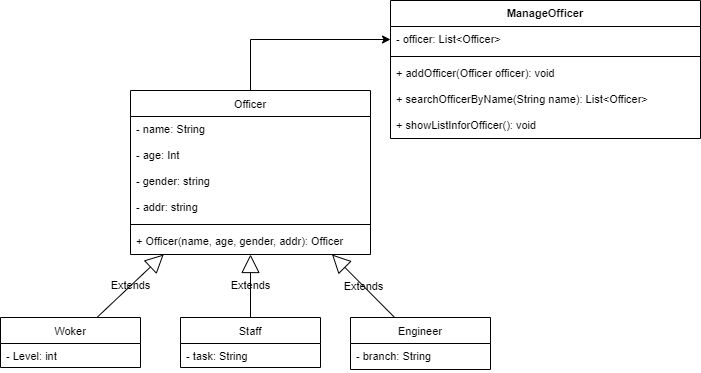

The diagram above was exported from draw.io. Its source (the exported page's mxGraphModel, read from the mxfile embedded in the PNG):
<mxGraphModel dx="777" dy="400" grid="1" gridSize="10" guides="1" tooltips="1" connect="1" arrows="1" fold="1" page="1" pageScale="1" pageWidth="827" pageHeight="1169" math="0" shadow="0">
  <root>
    <mxCell id="0" />
    <mxCell id="CIpO9eHIWpn6TuVcgwN9-46" value="Untitled Layer" parent="0" />
    <mxCell id="uTI6LIiG9vFyKYSYGDAN-4" style="edgeStyle=orthogonalEdgeStyle;rounded=0;orthogonalLoop=1;jettySize=auto;html=1;entryX=0;entryY=0.5;entryDx=0;entryDy=0;" parent="CIpO9eHIWpn6TuVcgwN9-46" source="CIpO9eHIWpn6TuVcgwN9-47" target="CIpO9eHIWpn6TuVcgwN9-68" edge="1">
      <mxGeometry relative="1" as="geometry">
        <mxPoint x="550" y="386" as="targetPoint" />
      </mxGeometry>
    </mxCell>
    <mxCell id="CIpO9eHIWpn6TuVcgwN9-47" value="Officer" style="swimlane;fontStyle=0;childLayout=stackLayout;horizontal=1;startSize=26;fillColor=none;horizontalStack=0;resizeParent=1;resizeParentMax=0;resizeLast=0;collapsible=1;marginBottom=0;fontSize=11;labelBackgroundColor=none;labelBorderColor=none;" parent="CIpO9eHIWpn6TuVcgwN9-46" vertex="1">
      <mxGeometry x="190" y="270" width="240" height="164" as="geometry" />
    </mxCell>
    <mxCell id="CIpO9eHIWpn6TuVcgwN9-48" value="- name: String    " style="text;strokeColor=none;fillColor=none;align=left;verticalAlign=top;spacingLeft=4;spacingRight=4;overflow=hidden;rotatable=0;points=[[0,0.5],[1,0.5]];portConstraint=eastwest;fontSize=11;labelBackgroundColor=none;labelBorderColor=none;" parent="CIpO9eHIWpn6TuVcgwN9-47" vertex="1">
      <mxGeometry y="26" width="240" height="26" as="geometry" />
    </mxCell>
    <mxCell id="CIpO9eHIWpn6TuVcgwN9-49" value="- age: Int" style="text;strokeColor=none;fillColor=none;align=left;verticalAlign=top;spacingLeft=4;spacingRight=4;overflow=hidden;rotatable=0;points=[[0,0.5],[1,0.5]];portConstraint=eastwest;fontSize=11;labelBackgroundColor=none;labelBorderColor=none;" parent="CIpO9eHIWpn6TuVcgwN9-47" vertex="1">
      <mxGeometry y="52" width="240" height="26" as="geometry" />
    </mxCell>
    <mxCell id="CIpO9eHIWpn6TuVcgwN9-50" value="- gender: string " style="text;strokeColor=none;align=left;verticalAlign=top;spacingLeft=4;spacingRight=4;overflow=hidden;rotatable=0;points=[[0,0.5],[1,0.5]];portConstraint=eastwest;shadow=0;fontSize=11;labelBackgroundColor=none;labelBorderColor=none;" parent="CIpO9eHIWpn6TuVcgwN9-47" vertex="1">
      <mxGeometry y="78" width="240" height="26" as="geometry" />
    </mxCell>
    <mxCell id="CIpO9eHIWpn6TuVcgwN9-51" value="- addr: string " style="text;strokeColor=none;align=left;verticalAlign=top;spacingLeft=4;spacingRight=4;overflow=hidden;rotatable=0;points=[[0,0.5],[1,0.5]];portConstraint=eastwest;shadow=0;fontSize=11;labelBackgroundColor=none;labelBorderColor=none;" parent="CIpO9eHIWpn6TuVcgwN9-47" vertex="1">
      <mxGeometry y="104" width="240" height="26" as="geometry" />
    </mxCell>
    <mxCell id="CIpO9eHIWpn6TuVcgwN9-79" value="" style="line;strokeWidth=1;fillColor=none;align=left;verticalAlign=middle;spacingTop=-1;spacingLeft=3;spacingRight=3;rotatable=0;labelPosition=right;points=[];portConstraint=eastwest;shadow=0;labelBackgroundColor=none;fontSize=11;" parent="CIpO9eHIWpn6TuVcgwN9-47" vertex="1">
      <mxGeometry y="130" width="240" height="8" as="geometry" />
    </mxCell>
    <mxCell id="CIpO9eHIWpn6TuVcgwN9-78" value="+ Officer(name, age, gender, addr): Officer " style="text;strokeColor=none;align=left;verticalAlign=top;spacingLeft=4;spacingRight=4;overflow=hidden;rotatable=0;points=[[0,0.5],[1,0.5]];portConstraint=eastwest;shadow=0;fontSize=11;labelBackgroundColor=none;labelBorderColor=none;" parent="CIpO9eHIWpn6TuVcgwN9-47" vertex="1">
      <mxGeometry y="138" width="240" height="26" as="geometry" />
    </mxCell>
    <mxCell id="CIpO9eHIWpn6TuVcgwN9-52" value="Woker" style="swimlane;fontStyle=0;childLayout=stackLayout;horizontal=1;startSize=26;fillColor=none;horizontalStack=0;resizeParent=1;resizeParentMax=0;resizeLast=0;collapsible=1;marginBottom=0;shadow=0;fontSize=11;labelBackgroundColor=none;labelBorderColor=none;" parent="CIpO9eHIWpn6TuVcgwN9-46" vertex="1">
      <mxGeometry x="60" y="497" width="140" height="50" as="geometry" />
    </mxCell>
    <mxCell id="uTI6LIiG9vFyKYSYGDAN-1" value="- Level: int" style="text;strokeColor=none;fillColor=none;align=left;verticalAlign=top;spacingLeft=4;spacingRight=4;overflow=hidden;rotatable=0;points=[[0,0.5],[1,0.5]];portConstraint=eastwest;fontSize=11;labelBackgroundColor=none;labelBorderColor=none;" parent="CIpO9eHIWpn6TuVcgwN9-52" vertex="1">
      <mxGeometry y="26" width="140" height="24" as="geometry" />
    </mxCell>
    <mxCell id="CIpO9eHIWpn6TuVcgwN9-56" value="Staff" style="swimlane;fontStyle=0;childLayout=stackLayout;horizontal=1;startSize=26;fillColor=none;horizontalStack=0;resizeParent=1;resizeParentMax=0;resizeLast=0;collapsible=1;marginBottom=0;shadow=0;fontSize=11;labelBackgroundColor=none;labelBorderColor=none;" parent="CIpO9eHIWpn6TuVcgwN9-46" vertex="1">
      <mxGeometry x="240" y="497" width="140" height="50" as="geometry" />
    </mxCell>
    <mxCell id="CIpO9eHIWpn6TuVcgwN9-57" value="- task: String" style="text;strokeColor=none;fillColor=none;align=left;verticalAlign=top;spacingLeft=4;spacingRight=4;overflow=hidden;rotatable=0;points=[[0,0.5],[1,0.5]];portConstraint=eastwest;fontSize=11;labelBackgroundColor=none;labelBorderColor=none;" parent="CIpO9eHIWpn6TuVcgwN9-56" vertex="1">
      <mxGeometry y="26" width="140" height="24" as="geometry" />
    </mxCell>
    <mxCell id="CIpO9eHIWpn6TuVcgwN9-60" value="Engineer" style="swimlane;fontStyle=0;childLayout=stackLayout;horizontal=1;startSize=26;fillColor=none;horizontalStack=0;resizeParent=1;resizeParentMax=0;resizeLast=0;collapsible=1;marginBottom=0;shadow=0;fontSize=11;labelBackgroundColor=none;labelBorderColor=none;" parent="CIpO9eHIWpn6TuVcgwN9-46" vertex="1">
      <mxGeometry x="410" y="497" width="140" height="52" as="geometry" />
    </mxCell>
    <mxCell id="tHwD-Je6DpPc09Tg3Cvi-9" value="- branch: String" style="text;strokeColor=none;fillColor=none;align=left;verticalAlign=top;spacingLeft=4;spacingRight=4;overflow=hidden;rotatable=0;points=[[0,0.5],[1,0.5]];portConstraint=eastwest;fontSize=11;labelBackgroundColor=none;labelBorderColor=none;" parent="CIpO9eHIWpn6TuVcgwN9-60" vertex="1">
      <mxGeometry y="26" width="140" height="26" as="geometry" />
    </mxCell>
    <mxCell id="CIpO9eHIWpn6TuVcgwN9-64" value="Extends" style="endArrow=block;endSize=16;endFill=0;html=1;fontSize=11;labelBackgroundColor=none;labelBorderColor=none;" parent="CIpO9eHIWpn6TuVcgwN9-46" source="CIpO9eHIWpn6TuVcgwN9-52" target="CIpO9eHIWpn6TuVcgwN9-47" edge="1">
      <mxGeometry width="160" relative="1" as="geometry">
        <mxPoint x="100" y="486.16999999999996" as="sourcePoint" />
        <mxPoint x="260" y="486.16999999999996" as="targetPoint" />
      </mxGeometry>
    </mxCell>
    <mxCell id="CIpO9eHIWpn6TuVcgwN9-65" value="Extends" style="endArrow=block;endSize=16;endFill=0;html=1;fontSize=11;labelBackgroundColor=none;labelBorderColor=none;" parent="CIpO9eHIWpn6TuVcgwN9-46" source="CIpO9eHIWpn6TuVcgwN9-60" target="CIpO9eHIWpn6TuVcgwN9-47" edge="1">
      <mxGeometry width="160" relative="1" as="geometry">
        <mxPoint x="510" y="487" as="sourcePoint" />
        <mxPoint x="320" y="327" as="targetPoint" />
      </mxGeometry>
    </mxCell>
    <mxCell id="CIpO9eHIWpn6TuVcgwN9-66" value="Extends" style="endArrow=block;endSize=16;endFill=0;html=1;fontSize=11;labelBackgroundColor=none;labelBorderColor=none;" parent="CIpO9eHIWpn6TuVcgwN9-46" source="CIpO9eHIWpn6TuVcgwN9-56" target="CIpO9eHIWpn6TuVcgwN9-47" edge="1">
      <mxGeometry width="160" relative="1" as="geometry">
        <mxPoint x="240" y="667" as="sourcePoint" />
        <mxPoint x="400" y="667" as="targetPoint" />
      </mxGeometry>
    </mxCell>
    <mxCell id="CIpO9eHIWpn6TuVcgwN9-67" value="ManageOfficer" style="swimlane;fontStyle=1;align=center;verticalAlign=top;childLayout=stackLayout;horizontal=1;startSize=26;horizontalStack=0;resizeParent=1;resizeParentMax=0;resizeLast=0;collapsible=1;marginBottom=0;shadow=0;fillColor=none;fontSize=11;labelBackgroundColor=none;labelBorderColor=none;" parent="CIpO9eHIWpn6TuVcgwN9-46" vertex="1">
      <mxGeometry x="450" y="180" width="310" height="138" as="geometry" />
    </mxCell>
    <mxCell id="CIpO9eHIWpn6TuVcgwN9-68" value="- officer: List&lt;Officer&gt;" style="text;strokeColor=none;fillColor=none;align=left;verticalAlign=top;spacingLeft=4;spacingRight=4;overflow=hidden;rotatable=0;points=[[0,0.5],[1,0.5]];portConstraint=eastwest;fontSize=11;labelBackgroundColor=none;labelBorderColor=none;" parent="CIpO9eHIWpn6TuVcgwN9-67" vertex="1">
      <mxGeometry y="26" width="310" height="26" as="geometry" />
    </mxCell>
    <mxCell id="CIpO9eHIWpn6TuVcgwN9-69" value="" style="line;strokeWidth=1;fillColor=none;align=left;verticalAlign=middle;spacingTop=-1;spacingLeft=3;spacingRight=3;rotatable=0;labelPosition=right;points=[];portConstraint=eastwest;fontSize=11;labelBackgroundColor=none;labelBorderColor=none;" parent="CIpO9eHIWpn6TuVcgwN9-67" vertex="1">
      <mxGeometry y="52" width="310" height="8" as="geometry" />
    </mxCell>
    <mxCell id="CIpO9eHIWpn6TuVcgwN9-70" value="+ addOfficer(Officer officer): void" style="text;strokeColor=none;fillColor=none;align=left;verticalAlign=top;spacingLeft=4;spacingRight=4;overflow=hidden;rotatable=0;points=[[0,0.5],[1,0.5]];portConstraint=eastwest;fontSize=11;labelBackgroundColor=none;labelBorderColor=none;" parent="CIpO9eHIWpn6TuVcgwN9-67" vertex="1">
      <mxGeometry y="60" width="310" height="26" as="geometry" />
    </mxCell>
    <mxCell id="CIpO9eHIWpn6TuVcgwN9-71" value="+ searchOfficerByName(String name): List&lt;Officer&gt;" style="text;strokeColor=none;fillColor=none;align=left;verticalAlign=top;spacingLeft=4;spacingRight=4;overflow=hidden;rotatable=0;points=[[0,0.5],[1,0.5]];portConstraint=eastwest;fontSize=11;labelBackgroundColor=none;labelBorderColor=none;" parent="CIpO9eHIWpn6TuVcgwN9-67" vertex="1">
      <mxGeometry y="86" width="310" height="26" as="geometry" />
    </mxCell>
    <mxCell id="CIpO9eHIWpn6TuVcgwN9-72" value="+ showListInforOfficer(): void" style="text;strokeColor=none;fillColor=none;align=left;verticalAlign=top;spacingLeft=4;spacingRight=4;overflow=hidden;rotatable=0;points=[[0,0.5],[1,0.5]];portConstraint=eastwest;fontSize=11;labelBackgroundColor=none;labelBorderColor=none;" parent="CIpO9eHIWpn6TuVcgwN9-67" vertex="1">
      <mxGeometry y="112" width="310" height="26" as="geometry" />
    </mxCell>
  </root>
</mxGraphModel>